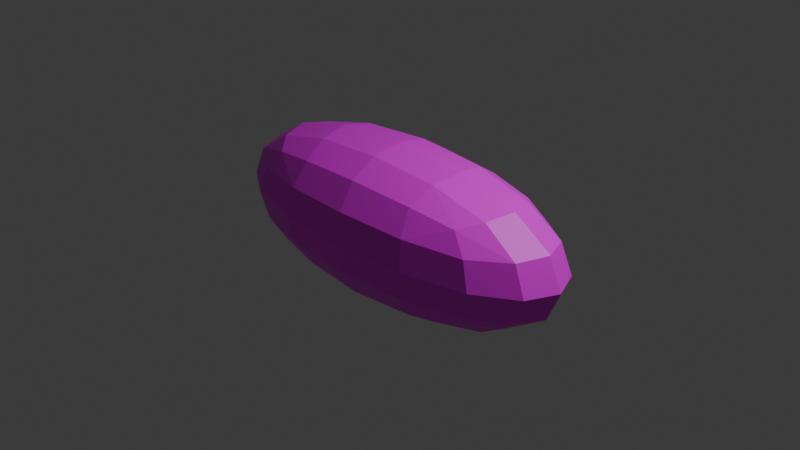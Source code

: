 # Source: playerBullet.blend  (saved by Blender 4.5.88; exported with 4.5.12 LTS)
import bpy
from mathutils import Matrix  # noqa: F401  (used for matrix-valued properties, if any)

bpy.ops.wm.read_factory_settings(use_empty=True)
scene = bpy.context.scene
scene.name = 'Scene'

# ---- collections
col_collection = bpy.data.collections.new('Collection'); scene.collection.children.link(col_collection)

# ---- images (referenced by path relative to the original .blend; pixels are not part of the script)
import os
ASSET_DIR = os.environ.get("B2B_ASSET_DIR", "")  # directory of the original .blend (textures are referenced by path, not embedded)
HERE = os.path.dirname(os.path.abspath(__file__))  # packed textures are extracted next to this script under _unpacked/

def load_image(name, relpath, width, height, colorspace="sRGB"):
    """Load a texture the original file referenced (path relative to the .blend, or extracted next to this script)."""
    p = next((c for c in (os.path.join(HERE, relpath), os.path.join(ASSET_DIR, relpath)) if relpath and os.path.exists(c)), "")
    if p:
        img = bpy.data.images.load(p, check_existing=True)
        img.name = name
    else:  # same state as the original file: an image datablock whose file is absent (Cycles renders it pink)
        img = bpy.data.images.new(name, width, height)
        img.source = "FILE"
        img.filepath = "//" + (relpath or name)
    img.colorspace_settings.name = colorspace
    return img
img_playerbullet_png = load_image('playerBullet.png', 'playerBullet.png', 1024, 1024, 'sRGB')

# ---- materials (node trees are filled in below, after node groups)
mat_material = bpy.data.materials.new('Material')
mat_material.alpha_threshold = 0.0
mat_material.roughness = 0.5
mat_material.line_color = (0.0, 0.0, 0.0, 1.0)

# ---- material node trees
mat_material.use_nodes = True; mat_material.node_tree.nodes.clear()
_N = mat_material.node_tree.nodes; _L = mat_material.node_tree.links
n0 = _N.new('ShaderNodeOutputMaterial'); n0.name = 'Material Output'; n0.location = (200, 100)
n1 = _N.new('ShaderNodeBsdfPrincipled'); n1.name = 'Principled BSDF'; n1.location = (-200, 100)
n1.inputs[3].default_value = 1.45
n2 = _N.new('ShaderNodeTexImage'); n2.name = '画像テクスチャ'; n2.location = (-490, 60)
n2.image = img_playerbullet_png
_L.new(n1.outputs[0], n0.inputs[0])
_L.new(n2.outputs[0], n1.inputs[0])
n0.is_active_output = True

# ---- world
world_world = bpy.data.worlds.new('World'); scene.world = world_world
world_world.use_nodes = True; world_world.node_tree.nodes.clear()
_N = world_world.node_tree.nodes; _L = world_world.node_tree.links
n0 = _N.new('ShaderNodeOutputWorld'); n0.name = 'World Output'; n0.location = (200, 100)
n1 = _N.new('ShaderNodeBackground'); n1.name = 'Background'; n1.location = (-200, 100)
n1.inputs[0].default_value = (0.05088, 0.05088, 0.05088, 1.0)
_L.new(n1.outputs[0], n0.inputs[0])
n0.is_active_output = True
world_world.color = (0.05088, 0.05088, 0.05088)
world_world.sun_shadow_jitter_overblur = 0.0

# ---- cameras
cam_camera = bpy.data.cameras.new('Camera')
cam_camera.clip_end = 100.0
cam_camera.ortho_scale = 7.314

# ---- lights
light_light = bpy.data.lights.new('Light', 'POINT')
light_light.energy = 1000.0
light_light.shadow_soft_size = 0.1

# ---- meshes
me_cube = bpy.data.meshes.new('Cube')
me_cube.from_pydata([(1.25, 0.5, 0.5), (1.25, 0.5, -0.5), (1.25, -0.5, 0.5), (1.25, -0.5, -0.5), (-1.25, 0.5, 0.5), (-1.25, 0.5, -0.5), (-1.25, -0.5, 0.5), (-1.25, -0.5, -0.5), (-1.432, 0.2966, -0.5729), (-1.524, 1.583e-08, -0.6096), (-1.432, -0.2966, -0.5729), (0.7416, 0.5729, -0.5729), (1.397e-08, 0.6096, -0.6096), (-0.7416, 0.5729, -0.5729), (1.432, 0.5729, 0.2966), (1.524, 0.6096, 1.863e-09), (1.432, 0.5729, -0.2966), (-1.432, -0.5729, -0.2966), (-1.524, -0.6096, -2.794e-09), (-1.432, -0.5729, 0.2966), (1.432, -0.5729, 0.2966), (1.524, -0.6096, 1.863e-09), (1.432, -0.5729, -0.2966), (-1.432, 0.5729, 0.2966), (-1.524, 0.6096, -2.794e-09), (-1.432, 0.5729, -0.2966), (0.7416, -0.5729, 0.5729), (-4.657e-09, -0.6096, 0.6096), (-0.7416, -0.5729, 0.5729), (1.432, 0.2966, 0.5729), (1.524, -1.863e-09, 0.6096), (1.432, -0.2966, 0.5729), (-0.7416, -0.5729, -0.5729), (-2.328e-09, -0.6096, -0.6096), (0.7416, -0.5729, -0.5729), (-1.432, -0.2966, 0.5729), (-1.524, 6.519e-09, 0.6096), (-1.432, 0.2966, 0.5729), (-0.7416, 0.5729, 0.5729), (4.657e-09, 0.6096, 0.6096), (0.7416, 0.5729, 0.5729), (1.432, -0.2966, -0.5729), (1.524, -1.863e-09, -0.6096), (1.432, 0.2966, -0.5729), (0.7904, 0.3162, 0.729), (1.397e-08, 0.3331, 0.7818), (-0.7904, 0.3162, 0.729), (0.8329, -6.519e-09, 0.7818), (-1.63e-08, 8.382e-09, 0.8395), (-0.8329, 5.588e-09, 0.7818), (0.7904, -0.3162, 0.729), (-2.794e-08, -0.3331, 0.7818), (-0.7904, -0.3162, 0.729), (0.7904, -0.729, -0.3162), (0.8329, -0.7818, -5.588e-09), (0.7904, -0.729, 0.3162), (-2.561e-08, -0.7818, -0.3331), (3.26e-08, -0.8395, 4.657e-09), (2.328e-08, -0.7818, 0.3331), (-0.7904, -0.729, -0.3162), (-0.8329, -0.7818, 7.451e-09), (-0.7904, -0.729, 0.3162), (-1.822, -0.3162, -0.3162), (-1.955, -0.3331, -9.313e-09), (-1.822, -0.3162, 0.3162), (-1.955, 2.515e-08, -0.3331), (-2.099, 1.024e-08, 5.588e-09), (-1.955, -1.863e-09, 0.3331), (-1.822, 0.3162, -0.3162), (-1.955, 0.3331, 1.118e-08), (-1.822, 0.3162, 0.3162), (-0.7904, 0.3162, -0.729), (-1.863e-08, 0.3331, -0.7818), (0.7904, 0.3162, -0.729), (-0.8329, -1.397e-08, -0.7818), (0.0, -5.588e-09, -0.8395), (0.8329, 5.588e-09, -0.7818), (-0.7904, -0.3162, -0.729), (3.725e-08, -0.3331, -0.7818), (0.7904, -0.3162, -0.729), (1.822, 0.3162, -0.3162), (1.955, 0.3331, -7.451e-09), (1.822, 0.3162, 0.3162), (1.955, -1.397e-08, -0.3331), (2.099, 9.313e-09, 0.0), (1.955, 9.313e-09, 0.3331), (1.822, -0.3162, -0.3162), (1.955, -0.3331, 1.49e-08), (1.822, -0.3162, 0.3162), (-0.7904, 0.729, -0.3162), (-0.8329, 0.7818, -9.313e-09), (-0.7904, 0.729, 0.3162), (5.355e-08, 0.7818, -0.3331), (3.26e-08, 0.8395, 7.451e-09), (-1.397e-08, 0.7818, 0.3331), (0.7904, 0.729, -0.3162), (0.8329, 0.7818, 1.49e-08), (0.7904, 0.729, 0.3162)], [], [(44, 48, 47), (46, 48, 45), (48, 50, 47), (48, 52, 51), (0, 44, 29), (40, 45, 44), (38, 45, 39), (4, 46, 38), (37, 49, 46), (49, 35, 52), (52, 6, 28), (51, 28, 27), (51, 26, 50), (50, 2, 31), (47, 31, 30), (29, 47, 30), (53, 57, 56), (55, 57, 54), (57, 59, 56), (57, 61, 60), (3, 53, 34), (22, 54, 53), (20, 54, 21), (2, 55, 20), (26, 58, 55), (58, 28, 61), (61, 6, 19), (60, 19, 18), (60, 17, 59), (59, 7, 32), (56, 32, 33), (34, 56, 33), (62, 66, 65), (64, 66, 63), (66, 68, 65), (66, 70, 69), (7, 62, 10), (17, 63, 62), (19, 63, 18), (6, 64, 19), (35, 67, 64), (67, 37, 70), (70, 4, 23), (69, 23, 24), (69, 25, 68), (68, 5, 8), (65, 8, 9), (10, 65, 9), (71, 75, 74), (73, 75, 72), (75, 77, 74), (75, 79, 78), (5, 71, 8), (13, 72, 71), (11, 72, 12), (1, 73, 11), (43, 76, 73), (76, 41, 79), (79, 3, 34), (78, 34, 33), (78, 32, 77), (77, 7, 10), (74, 10, 9), (8, 74, 9), (80, 84, 83), (82, 84, 81), (84, 86, 83), (84, 88, 87), (1, 80, 43), (16, 81, 80), (14, 81, 15), (0, 82, 14), (29, 85, 82), (85, 31, 88), (88, 2, 20), (87, 20, 21), (87, 22, 86), (86, 3, 41), (83, 41, 42), (43, 83, 42), (89, 93, 92), (91, 93, 90), (93, 95, 92), (93, 97, 96), (5, 89, 13), (25, 90, 89), (23, 90, 24), (4, 91, 23), (38, 94, 91), (94, 40, 97), (97, 0, 14), (96, 14, 15), (96, 16, 95), (95, 1, 11), (92, 11, 12), (13, 92, 12), (44, 45, 48), (46, 49, 48), (48, 51, 50), (48, 49, 52), (0, 40, 44), (40, 39, 45), (38, 46, 45), (4, 37, 46), (37, 36, 49), (49, 36, 35), (52, 35, 6), (51, 52, 28), (51, 27, 26), (50, 26, 2), (47, 50, 31), (29, 44, 47), (53, 54, 57), (55, 58, 57), (57, 60, 59), (57, 58, 61), (3, 22, 53), (22, 21, 54), (20, 55, 54), (2, 26, 55), (26, 27, 58), (58, 27, 28), (61, 28, 6), (60, 61, 19), (60, 18, 17), (59, 17, 7), (56, 59, 32), (34, 53, 56), (62, 63, 66), (64, 67, 66), (66, 69, 68), (66, 67, 70), (7, 17, 62), (17, 18, 63), (19, 64, 63), (6, 35, 64), (35, 36, 67), (67, 36, 37), (70, 37, 4), (69, 70, 23), (69, 24, 25), (68, 25, 5), (65, 68, 8), (10, 62, 65), (71, 72, 75), (73, 76, 75), (75, 78, 77), (75, 76, 79), (5, 13, 71), (13, 12, 72), (11, 73, 72), (1, 43, 73), (43, 42, 76), (76, 42, 41), (79, 41, 3), (78, 79, 34), (78, 33, 32), (77, 32, 7), (74, 77, 10), (8, 71, 74), (80, 81, 84), (82, 85, 84), (84, 87, 86), (84, 85, 88), (1, 16, 80), (16, 15, 81), (14, 82, 81), (0, 29, 82), (29, 30, 85), (85, 30, 31), (88, 31, 2), (87, 88, 20), (87, 21, 22), (86, 22, 3), (83, 86, 41), (43, 80, 83), (89, 90, 93), (91, 94, 93), (93, 96, 95), (93, 94, 97), (5, 25, 89), (25, 24, 90), (23, 91, 90), (4, 38, 91), (38, 39, 94), (94, 39, 40), (97, 40, 0), (96, 97, 14), (96, 15, 16), (95, 16, 1), (92, 95, 11), (13, 89, 92)])
_uv = me_cube.uv_layers.new(name='UVMap')
_uv.uv.foreach_set('vector', [0.6875, 0.5625, 0.75, 0.625, 0.6875, 0.625, 0.8125, 0.5625, 0.75, 0.625, 0.75, 0.5625, 0.75, 0.625, 0.6875, 0.6875, 0.6875, 0.625, 0.75, 0.625, 0.8125, 0.6875, 0.75, 0.6875, 0.625, 0.5, 0.6875, 0.5625, 0.625, 0.5625, 0.6875, 0.5, 0.75, 0.5625, 0.6875, 0.5625, 0.8125, 0.5, 0.75, 0.5625, 0.75, 0.5, 0.875, 0.5, 0.8125, 0.5625, 0.8125, 0.5, 0.875, 0.5625, 0.8125, 0.625, 0.8125, 0.5625, 0.8125, 0.625, 0.875, 0.6875, 0.8125, 0.6875, 0.8125, 0.6875, 0.875, 0.75, 0.8125, 0.75, 0.75, 0.6875, 0.8125, 0.75, 0.75, 0.75, 0.75, 0.6875, 0.6875, 0.75, 0.6875, 0.6875, 0.6875, 0.6875, 0.625, 0.75, 0.625, 0.6875, 0.6875, 0.625, 0.625, 0.6875, 0.625, 0.625, 0.625, 0.5625, 0.6875, 0.625, 0.625, 0.625, 0.4375, 0.8125, 0.5, 0.875, 0.4375, 0.875, 0.5625, 0.8125, 0.5, 0.875, 0.5, 0.8125, 0.5, 0.875, 0.4375, 0.9375, 0.4375, 0.875, 0.5, 0.875, 0.5625, 0.9375, 0.5, 0.9375, 0.375, 0.75, 0.4375, 0.8125, 0.375, 0.8125, 0.4375, 0.75, 0.5, 0.8125, 0.4375, 0.8125, 0.5625, 0.75, 0.5, 0.8125, 0.5, 0.75, 0.625, 0.75, 0.5625, 0.8125, 0.5625, 0.75, 0.625, 0.8125, 0.5625, 0.875, 0.5625, 0.8125, 0.5625, 0.875, 0.625, 0.9375, 0.5625, 0.9375, 0.5625, 0.9375, 0.625, 1.0, 0.5625, 1.0, 0.5, 0.9375, 0.5625, 1.0, 0.5, 1.0, 0.5, 0.9375, 0.4375, 1.0, 0.4375, 0.9375, 0.4375, 0.9375, 0.375, 1.0, 0.375, 0.9375, 0.4375, 0.875, 0.375, 0.9375, 0.375, 0.875, 0.375, 0.8125, 0.4375, 0.875, 0.375, 0.875, 0.4375, 0.0625, 0.5, 0.125, 0.4375, 0.125, 0.5625, 0.0625, 0.5, 0.125, 0.5, 0.0625, 0.5, 0.125, 0.4375, 0.1875, 0.4375, 0.125, 0.5, 0.125, 0.5625, 0.1875, 0.5, 0.1875, 0.375, 0.0, 0.4375, 0.0625, 0.375, 0.0625, 0.4375, 0.0, 0.5, 0.0625, 0.4375, 0.0625, 0.5625, 0.0, 0.5, 0.0625, 0.5, 0.0, 0.625, 0.0, 0.5625, 0.0625, 0.5625, 0.0, 0.625, 0.0625, 0.5625, 0.125, 0.5625, 0.0625, 0.5625, 0.125, 0.625, 0.1875, 0.5625, 0.1875, 0.5625, 0.1875, 0.625, 0.25, 0.5625, 0.25, 0.5, 0.1875, 0.5625, 0.25, 0.5, 0.25, 0.5, 0.1875, 0.4375, 0.25, 0.4375, 0.1875, 0.4375, 0.1875, 0.375, 0.25, 0.375, 0.1875, 0.4375, 0.125, 0.375, 0.1875, 0.375, 0.125, 0.375, 0.0625, 0.4375, 0.125, 0.375, 0.125, 0.1875, 0.5625, 0.25, 0.625, 0.1875, 0.625, 0.3125, 0.5625, 0.25, 0.625, 0.25, 0.5625, 0.25, 0.625, 0.1875, 0.6875, 0.1875, 0.625, 0.25, 0.625, 0.3125, 0.6875, 0.25, 0.6875, 0.125, 0.5, 0.1875, 0.5625, 0.125, 0.5625, 0.1875, 0.5, 0.25, 0.5625, 0.1875, 0.5625, 0.3125, 0.5, 0.25, 0.5625, 0.25, 0.5, 0.375, 0.5, 0.3125, 0.5625, 0.3125, 0.5, 0.375, 0.5625, 0.3125, 0.625, 0.3125, 0.5625, 0.3125, 0.625, 0.375, 0.6875, 0.3125, 0.6875, 0.3125, 0.6875, 0.375, 0.75, 0.3125, 0.75, 0.25, 0.6875, 0.3125, 0.75, 0.25, 0.75, 0.25, 0.6875, 0.1875, 0.75, 0.1875, 0.6875, 0.1875, 0.6875, 0.125, 0.75, 0.125, 0.6875, 0.1875, 0.625, 0.125, 0.6875, 0.125, 0.625, 0.125, 0.5625, 0.1875, 0.625, 0.125, 0.625, 0.4375, 0.5625, 0.5, 0.625, 0.4375, 0.625, 0.5625, 0.5625, 0.5, 0.625, 0.5, 0.5625, 0.5, 0.625, 0.4375, 0.6875, 0.4375, 0.625, 0.5, 0.625, 0.5625, 0.6875, 0.5, 0.6875, 0.375, 0.5, 0.4375, 0.5625, 0.375, 0.5625, 0.4375, 0.5, 0.5, 0.5625, 0.4375, 0.5625, 0.5625, 0.5, 0.5, 0.5625, 0.5, 0.5, 0.625, 0.5, 0.5625, 0.5625, 0.5625, 0.5, 0.625, 0.5625, 0.5625, 0.625, 0.5625, 0.5625, 0.5625, 0.625, 0.625, 0.6875, 0.5625, 0.6875, 0.5625, 0.6875, 0.625, 0.75, 0.5625, 0.75, 0.5, 0.6875, 0.5625, 0.75, 0.5, 0.75, 0.5, 0.6875, 0.4375, 0.75, 0.4375, 0.6875, 0.4375, 0.6875, 0.375, 0.75, 0.375, 0.6875, 0.4375, 0.625, 0.375, 0.6875, 0.375, 0.625, 0.375, 0.5625, 0.4375, 0.625, 0.375, 0.625, 0.4375, 0.3125, 0.5, 0.375, 0.4375, 0.375, 0.5625, 0.3125, 0.5, 0.375, 0.5, 0.3125, 0.5, 0.375, 0.4375, 0.4375, 0.4375, 0.375, 0.5, 0.375, 0.5625, 0.4375, 0.5, 0.4375, 0.375, 0.25, 0.4375, 0.3125, 0.375, 0.3125, 0.4375, 0.25, 0.5, 0.3125, 0.4375, 0.3125, 0.5625, 0.25, 0.5, 0.3125, 0.5, 0.25, 0.625, 0.25, 0.5625, 0.3125, 0.5625, 0.25, 0.625, 0.3125, 0.5625, 0.375, 0.5625, 0.3125, 0.5625, 0.375, 0.625, 0.4375, 0.5625, 0.4375, 0.5625, 0.4375, 0.625, 0.5, 0.5625, 0.5, 0.5, 0.4375, 0.5625, 0.5, 0.5, 0.5, 0.5, 0.4375, 0.4375, 0.5, 0.4375, 0.4375, 0.4375, 0.4375, 0.375, 0.5, 0.375, 0.4375, 0.4375, 0.375, 0.375, 0.4375, 0.375, 0.375, 0.375, 0.3125, 0.4375, 0.375, 0.375, 0.375, 0.6875, 0.5625, 0.75, 0.5625, 0.75, 0.625, 0.8125, 0.5625, 0.8125, 0.625, 0.75, 0.625, 0.75, 0.625, 0.75, 0.6875, 0.6875, 0.6875, 0.75, 0.625, 0.8125, 0.625, 0.8125, 0.6875, 0.625, 0.5, 0.6875, 0.5, 0.6875, 0.5625, 0.6875, 0.5, 0.75, 0.5, 0.75, 0.5625, 0.8125, 0.5, 0.8125, 0.5625, 0.75, 0.5625, 0.875, 0.5, 0.875, 0.5625, 0.8125, 0.5625, 0.875, 0.5625, 0.875, 0.625, 0.8125, 0.625, 0.8125, 0.625, 0.875, 0.625, 0.875, 0.6875, 0.8125, 0.6875, 0.875, 0.6875, 0.875, 0.75, 0.75, 0.6875, 0.8125, 0.6875, 0.8125, 0.75, 0.75, 0.6875, 0.75, 0.75, 0.6875, 0.75, 0.6875, 0.6875, 0.6875, 0.75, 0.625, 0.75, 0.6875, 0.625, 0.6875, 0.6875, 0.625, 0.6875, 0.625, 0.5625, 0.6875, 0.5625, 0.6875, 0.625, 0.4375, 0.8125, 0.5, 0.8125, 0.5, 0.875, 0.5625, 0.8125, 0.5625, 0.875, 0.5, 0.875, 0.5, 0.875, 0.5, 0.9375, 0.4375, 0.9375, 0.5, 0.875, 0.5625, 0.875, 0.5625, 0.9375, 0.375, 0.75, 0.4375, 0.75, 0.4375, 0.8125, 0.4375, 0.75, 0.5, 0.75, 0.5, 0.8125, 0.5625, 0.75, 0.5625, 0.8125, 0.5, 0.8125, 0.625, 0.75, 0.625, 0.8125, 0.5625, 0.8125, 0.625, 0.8125, 0.625, 0.875, 0.5625, 0.875, 0.5625, 0.875, 0.625, 0.875, 0.625, 0.9375, 0.5625, 0.9375, 0.625, 0.9375, 0.625, 1.0, 0.5, 0.9375, 0.5625, 0.9375, 0.5625, 1.0, 0.5, 0.9375, 0.5, 1.0, 0.4375, 1.0, 0.4375, 0.9375, 0.4375, 1.0, 0.375, 1.0, 0.4375, 0.875, 0.4375, 0.9375, 0.375, 0.9375, 0.375, 0.8125, 0.4375, 0.8125, 0.4375, 0.875, 0.4375, 0.0625, 0.5, 0.0625, 0.5, 0.125, 0.5625, 0.0625, 0.5625, 0.125, 0.5, 0.125, 0.5, 0.125, 0.5, 0.1875, 0.4375, 0.1875, 0.5, 0.125, 0.5625, 0.125, 0.5625, 0.1875, 0.375, 0.0, 0.4375, 0.0, 0.4375, 0.0625, 0.4375, 0.0, 0.5, 0.0, 0.5, 0.0625, 0.5625, 0.0, 0.5625, 0.0625, 0.5, 0.0625, 0.625, 0.0, 0.625, 0.0625, 0.5625, 0.0625, 0.625, 0.0625, 0.625, 0.125, 0.5625, 0.125, 0.5625, 0.125, 0.625, 0.125, 0.625, 0.1875, 0.5625, 0.1875, 0.625, 0.1875, 0.625, 0.25, 0.5, 0.1875, 0.5625, 0.1875, 0.5625, 0.25, 0.5, 0.1875, 0.5, 0.25, 0.4375, 0.25, 0.4375, 0.1875, 0.4375, 0.25, 0.375, 0.25, 0.4375, 0.125, 0.4375, 0.1875, 0.375, 0.1875, 0.375, 0.0625, 0.4375, 0.0625, 0.4375, 0.125, 0.1875, 0.5625, 0.25, 0.5625, 0.25, 0.625, 0.3125, 0.5625, 0.3125, 0.625, 0.25, 0.625, 0.25, 0.625, 0.25, 0.6875, 0.1875, 0.6875, 0.25, 0.625, 0.3125, 0.625, 0.3125, 0.6875, 0.125, 0.5, 0.1875, 0.5, 0.1875, 0.5625, 0.1875, 0.5, 0.25, 0.5, 0.25, 0.5625, 0.3125, 0.5, 0.3125, 0.5625, 0.25, 0.5625, 0.375, 0.5, 0.375, 0.5625, 0.3125, 0.5625, 0.375, 0.5625, 0.375, 0.625, 0.3125, 0.625, 0.3125, 0.625, 0.375, 0.625, 0.375, 0.6875, 0.3125, 0.6875, 0.375, 0.6875, 0.375, 0.75, 0.25, 0.6875, 0.3125, 0.6875, 0.3125, 0.75, 0.25, 0.6875, 0.25, 0.75, 0.1875, 0.75, 0.1875, 0.6875, 0.1875, 0.75, 0.125, 0.75, 0.1875, 0.625, 0.1875, 0.6875, 0.125, 0.6875, 0.125, 0.5625, 0.1875, 0.5625, 0.1875, 0.625, 0.4375, 0.5625, 0.5, 0.5625, 0.5, 0.625, 0.5625, 0.5625, 0.5625, 0.625, 0.5, 0.625, 0.5, 0.625, 0.5, 0.6875, 0.4375, 0.6875, 0.5, 0.625, 0.5625, 0.625, 0.5625, 0.6875, 0.375, 0.5, 0.4375, 0.5, 0.4375, 0.5625, 0.4375, 0.5, 0.5, 0.5, 0.5, 0.5625, 0.5625, 0.5, 0.5625, 0.5625, 0.5, 0.5625, 0.625, 0.5, 0.625, 0.5625, 0.5625, 0.5625, 0.625, 0.5625, 0.625, 0.625, 0.5625, 0.625, 0.5625, 0.625, 0.625, 0.625, 0.625, 0.6875, 0.5625, 0.6875, 0.625, 0.6875, 0.625, 0.75, 0.5, 0.6875, 0.5625, 0.6875, 0.5625, 0.75, 0.5, 0.6875, 0.5, 0.75, 0.4375, 0.75, 0.4375, 0.6875, 0.4375, 0.75, 0.375, 0.75, 0.4375, 0.625, 0.4375, 0.6875, 0.375, 0.6875, 0.375, 0.5625, 0.4375, 0.5625, 0.4375, 0.625, 0.4375, 0.3125, 0.5, 0.3125, 0.5, 0.375, 0.5625, 0.3125, 0.5625, 0.375, 0.5, 0.375, 0.5, 0.375, 0.5, 0.4375, 0.4375, 0.4375, 0.5, 0.375, 0.5625, 0.375, 0.5625, 0.4375, 0.375, 0.25, 0.4375, 0.25, 0.4375, 0.3125, 0.4375, 0.25, 0.5, 0.25, 0.5, 0.3125, 0.5625, 0.25, 0.5625, 0.3125, 0.5, 0.3125, 0.625, 0.25, 0.625, 0.3125, 0.5625, 0.3125, 0.625, 0.3125, 0.625, 0.375, 0.5625, 0.375, 0.5625, 0.375, 0.625, 0.375, 0.625, 0.4375, 0.5625, 0.4375, 0.625, 0.4375, 0.625, 0.5, 0.5, 0.4375, 0.5625, 0.4375, 0.5625, 0.5, 0.5, 0.4375, 0.5, 0.5, 0.4375, 0.5, 0.4375, 0.4375, 0.4375, 0.5, 0.375, 0.5, 0.4375, 0.375, 0.4375, 0.4375, 0.375, 0.4375, 0.375, 0.3125, 0.4375, 0.3125, 0.4375, 0.375])
me_cube.materials.append(mat_material)
me_cube.use_mirror_vertex_groups = False
me_cube.update()

# ---- objects
ob_cube = bpy.data.objects.new('Cube', me_cube)
ob_light = bpy.data.objects.new('Light', light_light)
ob_camera = bpy.data.objects.new('Camera', cam_camera)

# ---- transforms, parenting, visibility, modifiers, constraints
ob_cube.location = (0.0, 0.0, 0.0)
ob_cube.lock_rotations_4d = False
ob_cube.empty_display_type = 'ARROWS'
ob_cube.lineart.crease_threshold = 0.0
ob_light.location = (4.076, 1.005, 5.904)
ob_light.rotation_euler = (0.6503, 0.05522, 1.866)
ob_light.lock_rotations_4d = False
ob_light.empty_display_type = 'ARROWS'
ob_light.color = (0.0, 0.0, 0.0, 0.0)
ob_light.lineart.crease_threshold = 0.0
ob_camera.location = (7.359, -6.926, 4.958)
ob_camera.rotation_euler = (1.109, 0.0, 0.8149)
ob_camera.lock_rotations_4d = False
ob_camera.empty_display_type = 'ARROWS'
ob_camera.color = (0.0, 0.0, 0.0, 0.0)
ob_camera.display_type = 'WIRE'
ob_camera.lineart.crease_threshold = 0.0

# ---- collection membership
col_collection.objects.link(ob_cube)
col_collection.objects.link(ob_light)
col_collection.objects.link(ob_camera)

# ---- scene / render settings (as saved in the file)
scene.camera = ob_camera
scene.frame_start = 1; scene.frame_end = 250; scene.frame_set(1)
scene.render.engine = 'BLENDER_EEVEE_NEXT'
bpy.context.view_layer.update()
